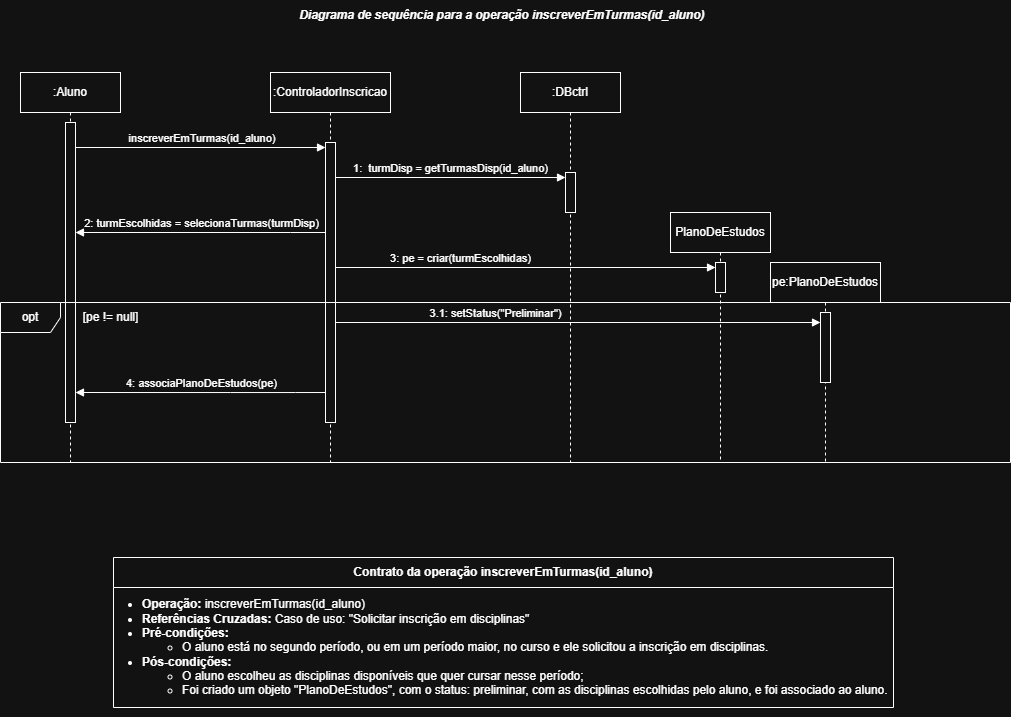

The diagram above was exported from draw.io. Its source (the exported page's mxGraphModel, read from the mxfile embedded in the PNG):
<mxGraphModel dx="1426" dy="751" grid="1" gridSize="10" guides="1" tooltips="1" connect="1" arrows="1" fold="1" page="1" pageScale="1" pageWidth="827" pageHeight="1169" math="0" shadow="0">
  <root>
    <mxCell id="0" />
    <mxCell id="1" parent="0" />
    <mxCell id="_wgGaHdWEy1b3Q2WfcSZ-2" value="&lt;b&gt;&lt;i&gt;Diagrama de sequência para a operação inscreverEmTurmas(id_aluno)&lt;/i&gt;&lt;/b&gt;&lt;b&gt;&lt;i&gt;&amp;nbsp;&lt;/i&gt;&lt;/b&gt;" style="text;html=1;align=center;verticalAlign=middle;resizable=0;points=[];autosize=1;strokeColor=none;fillColor=none;" parent="1" vertex="1">
      <mxGeometry x="328" y="28" width="430" height="30" as="geometry" />
    </mxCell>
    <mxCell id="_wgGaHdWEy1b3Q2WfcSZ-3" value="Contrato da operação inscreverEmTurmas(id_aluno)" style="swimlane;whiteSpace=wrap;html=1;startSize=30;" parent="1" vertex="1">
      <mxGeometry x="153" y="585" width="780" height="150" as="geometry" />
    </mxCell>
    <mxCell id="_wgGaHdWEy1b3Q2WfcSZ-5" value="&lt;div&gt;&lt;ul&gt;&lt;li&gt;&lt;span style=&quot;background-color: transparent; color: light-dark(rgb(0, 0, 0), rgb(255, 255, 255));&quot;&gt;&lt;b&gt;Operação: &lt;/b&gt;inscreverEmTurmas(id_aluno)&lt;/span&gt;&lt;/li&gt;&lt;li&gt;&lt;b&gt;Referências Cruzadas:&lt;/b&gt; Caso de uso: &quot;Solicitar inscrição em disciplinas&quot;&lt;/li&gt;&lt;li&gt;&lt;b&gt;Pré-condições:&lt;/b&gt;&amp;nbsp;&amp;nbsp;&lt;/li&gt;&lt;ul&gt;&lt;li&gt;O aluno está no segundo período, ou em um período maior, no curso e ele solicitou a inscrição em disciplinas.&lt;/li&gt;&lt;/ul&gt;&lt;li&gt;&lt;b&gt;Pós-condições:&lt;/b&gt;&lt;/li&gt;&lt;ul&gt;&lt;li&gt;&lt;span style=&quot;background-color: transparent; color: light-dark(rgb(0, 0, 0), rgb(255, 255, 255));&quot;&gt;O aluno escolheu as disciplinas disponíveis que quer cursar nesse período;&lt;/span&gt;&lt;/li&gt;&lt;li&gt;Foi criado um objeto &quot;PlanoDeEstudos&quot;, com o status: preliminar, com as disciplinas escolhidas pelo aluno, e foi associado ao aluno.&lt;/li&gt;&lt;/ul&gt;&lt;/ul&gt;&lt;/div&gt;" style="text;html=1;align=left;verticalAlign=middle;resizable=0;points=[];autosize=1;strokeColor=none;fillColor=none;" parent="1" vertex="1">
      <mxGeometry x="140" y="605" width="810" height="140" as="geometry" />
    </mxCell>
    <mxCell id="_wgGaHdWEy1b3Q2WfcSZ-20" value=":ControladorInscricao" style="shape=umlLifeline;perimeter=lifelinePerimeter;whiteSpace=wrap;html=1;container=1;dropTarget=0;collapsible=0;recursiveResize=0;outlineConnect=0;portConstraint=eastwest;newEdgeStyle={&quot;curved&quot;:0,&quot;rounded&quot;:0};" parent="1" vertex="1">
      <mxGeometry x="310" y="100" width="120" height="390" as="geometry" />
    </mxCell>
    <mxCell id="_wgGaHdWEy1b3Q2WfcSZ-28" value="" style="html=1;points=[[0,0,0,0,5],[0,1,0,0,-5],[1,0,0,0,5],[1,1,0,0,-5]];perimeter=orthogonalPerimeter;outlineConnect=0;targetShapes=umlLifeline;portConstraint=eastwest;newEdgeStyle={&quot;curved&quot;:0,&quot;rounded&quot;:0};" parent="_wgGaHdWEy1b3Q2WfcSZ-20" vertex="1">
      <mxGeometry x="55" y="70" width="10" height="280" as="geometry" />
    </mxCell>
    <mxCell id="_wgGaHdWEy1b3Q2WfcSZ-24" value=":Aluno" style="shape=umlLifeline;perimeter=lifelinePerimeter;whiteSpace=wrap;html=1;container=1;dropTarget=0;collapsible=0;recursiveResize=0;outlineConnect=0;portConstraint=eastwest;newEdgeStyle={&quot;curved&quot;:0,&quot;rounded&quot;:0};" parent="1" vertex="1">
      <mxGeometry x="60" y="100" width="100" height="390" as="geometry" />
    </mxCell>
    <mxCell id="_wgGaHdWEy1b3Q2WfcSZ-26" value="" style="html=1;points=[[0,0,0,0,5],[0,1,0,0,-5],[1,0,0,0,5],[1,1,0,0,-5]];perimeter=orthogonalPerimeter;outlineConnect=0;targetShapes=umlLifeline;portConstraint=eastwest;newEdgeStyle={&quot;curved&quot;:0,&quot;rounded&quot;:0};" parent="_wgGaHdWEy1b3Q2WfcSZ-24" vertex="1">
      <mxGeometry x="45" y="50" width="10" height="300" as="geometry" />
    </mxCell>
    <mxCell id="_wgGaHdWEy1b3Q2WfcSZ-25" value=":DBctrl" style="shape=umlLifeline;perimeter=lifelinePerimeter;whiteSpace=wrap;html=1;container=1;dropTarget=0;collapsible=0;recursiveResize=0;outlineConnect=0;portConstraint=eastwest;newEdgeStyle={&quot;curved&quot;:0,&quot;rounded&quot;:0};" parent="1" vertex="1">
      <mxGeometry x="560" y="100" width="100" height="390" as="geometry" />
    </mxCell>
    <mxCell id="_wgGaHdWEy1b3Q2WfcSZ-29" value="" style="html=1;points=[[0,0,0,0,5],[0,1,0,0,-5],[1,0,0,0,5],[1,1,0,0,-5]];perimeter=orthogonalPerimeter;outlineConnect=0;targetShapes=umlLifeline;portConstraint=eastwest;newEdgeStyle={&quot;curved&quot;:0,&quot;rounded&quot;:0};" parent="_wgGaHdWEy1b3Q2WfcSZ-25" vertex="1">
      <mxGeometry x="45" y="100" width="10" height="40" as="geometry" />
    </mxCell>
    <mxCell id="_wgGaHdWEy1b3Q2WfcSZ-27" value="&amp;nbsp;inscreverEmTurmas(id_aluno)" style="html=1;verticalAlign=bottom;endArrow=block;curved=0;rounded=0;entryX=0;entryY=0;entryDx=0;entryDy=5;entryPerimeter=0;" parent="1" source="_wgGaHdWEy1b3Q2WfcSZ-26" target="_wgGaHdWEy1b3Q2WfcSZ-28" edge="1">
      <mxGeometry width="80" relative="1" as="geometry">
        <mxPoint x="200" y="170" as="sourcePoint" />
        <mxPoint x="280" y="170" as="targetPoint" />
      </mxGeometry>
    </mxCell>
    <mxCell id="_wgGaHdWEy1b3Q2WfcSZ-30" value="1:&amp;nbsp; turmDisp = getTurmasDisp(id_aluno)" style="html=1;verticalAlign=bottom;endArrow=block;curved=0;rounded=0;entryX=0;entryY=0;entryDx=0;entryDy=5;entryPerimeter=0;" parent="1" source="_wgGaHdWEy1b3Q2WfcSZ-28" target="_wgGaHdWEy1b3Q2WfcSZ-29" edge="1">
      <mxGeometry width="80" relative="1" as="geometry">
        <mxPoint x="380" y="210" as="sourcePoint" />
        <mxPoint x="460" y="210" as="targetPoint" />
      </mxGeometry>
    </mxCell>
    <mxCell id="_wgGaHdWEy1b3Q2WfcSZ-32" value="" style="html=1;verticalAlign=bottom;endArrow=block;curved=0;rounded=0;" parent="1" source="_wgGaHdWEy1b3Q2WfcSZ-28" target="_wgGaHdWEy1b3Q2WfcSZ-26" edge="1">
      <mxGeometry width="80" relative="1" as="geometry">
        <mxPoint x="480" y="260" as="sourcePoint" />
        <mxPoint x="180" y="260" as="targetPoint" />
        <Array as="points">
          <mxPoint x="330" y="260" />
        </Array>
      </mxGeometry>
    </mxCell>
    <mxCell id="_wgGaHdWEy1b3Q2WfcSZ-34" value="2: turmEscolhidas = selecionaTurmas(turmDisp)" style="edgeLabel;html=1;align=center;verticalAlign=middle;resizable=0;points=[];" parent="_wgGaHdWEy1b3Q2WfcSZ-32" vertex="1" connectable="0">
      <mxGeometry x="0.0028" y="-1" relative="1" as="geometry">
        <mxPoint y="-9" as="offset" />
      </mxGeometry>
    </mxCell>
    <mxCell id="_wgGaHdWEy1b3Q2WfcSZ-37" value="pe:PlanoDeEstudos" style="shape=umlLifeline;perimeter=lifelinePerimeter;whiteSpace=wrap;html=1;container=1;dropTarget=0;collapsible=0;recursiveResize=0;outlineConnect=0;portConstraint=eastwest;newEdgeStyle={&quot;curved&quot;:0,&quot;rounded&quot;:0};" parent="1" vertex="1">
      <mxGeometry x="810" y="290" width="110" height="200" as="geometry" />
    </mxCell>
    <mxCell id="_wgGaHdWEy1b3Q2WfcSZ-40" value="" style="html=1;points=[[0,0,0,0,5],[0,1,0,0,-5],[1,0,0,0,5],[1,1,0,0,-5]];perimeter=orthogonalPerimeter;outlineConnect=0;targetShapes=umlLifeline;portConstraint=eastwest;newEdgeStyle={&quot;curved&quot;:0,&quot;rounded&quot;:0};" parent="_wgGaHdWEy1b3Q2WfcSZ-37" vertex="1">
      <mxGeometry x="50" y="50" width="10" height="70" as="geometry" />
    </mxCell>
    <mxCell id="_wgGaHdWEy1b3Q2WfcSZ-45" value="" style="html=1;verticalAlign=bottom;endArrow=block;curved=0;rounded=0;" parent="1" edge="1">
      <mxGeometry width="80" relative="1" as="geometry">
        <mxPoint x="365" y="420" as="sourcePoint" />
        <mxPoint x="115" y="420" as="targetPoint" />
        <Array as="points">
          <mxPoint x="335" y="420.03" />
          <mxPoint x="270" y="420.03" />
        </Array>
      </mxGeometry>
    </mxCell>
    <mxCell id="_wgGaHdWEy1b3Q2WfcSZ-46" value="4: associaPlanoDeEstudos(pe)" style="edgeLabel;html=1;align=center;verticalAlign=middle;resizable=0;points=[];" parent="_wgGaHdWEy1b3Q2WfcSZ-45" vertex="1" connectable="0">
      <mxGeometry x="0.0028" y="-1" relative="1" as="geometry">
        <mxPoint y="-9" as="offset" />
      </mxGeometry>
    </mxCell>
    <mxCell id="_wgGaHdWEy1b3Q2WfcSZ-48" value="PlanoDeEstudos" style="shape=umlLifeline;perimeter=lifelinePerimeter;whiteSpace=wrap;html=1;container=1;dropTarget=0;collapsible=0;recursiveResize=0;outlineConnect=0;portConstraint=eastwest;newEdgeStyle={&quot;curved&quot;:0,&quot;rounded&quot;:0};" parent="1" vertex="1">
      <mxGeometry x="710" y="240" width="100" height="250" as="geometry" />
    </mxCell>
    <mxCell id="_wgGaHdWEy1b3Q2WfcSZ-50" value="" style="html=1;points=[[0,0,0,0,5],[0,1,0,0,-5],[1,0,0,0,5],[1,1,0,0,-5]];perimeter=orthogonalPerimeter;outlineConnect=0;targetShapes=umlLifeline;portConstraint=eastwest;newEdgeStyle={&quot;curved&quot;:0,&quot;rounded&quot;:0};" parent="_wgGaHdWEy1b3Q2WfcSZ-48" vertex="1">
      <mxGeometry x="45" y="50" width="10" height="30" as="geometry" />
    </mxCell>
    <mxCell id="_wgGaHdWEy1b3Q2WfcSZ-51" value="3: pe = criar(turmEscolhidas)" style="html=1;verticalAlign=bottom;endArrow=block;curved=0;rounded=0;entryX=0;entryY=0;entryDx=0;entryDy=5;entryPerimeter=0;" parent="1" source="_wgGaHdWEy1b3Q2WfcSZ-28" target="_wgGaHdWEy1b3Q2WfcSZ-50" edge="1">
      <mxGeometry x="-0.3421" width="80" relative="1" as="geometry">
        <mxPoint x="440" y="360" as="sourcePoint" />
        <mxPoint x="520" y="360" as="targetPoint" />
        <mxPoint as="offset" />
      </mxGeometry>
    </mxCell>
    <mxCell id="_wgGaHdWEy1b3Q2WfcSZ-52" value="opt" style="shape=umlFrame;whiteSpace=wrap;html=1;pointerEvents=0;" parent="1" vertex="1">
      <mxGeometry x="40" y="330" width="1010" height="160" as="geometry" />
    </mxCell>
    <mxCell id="_wgGaHdWEy1b3Q2WfcSZ-53" value="[pe != null]" style="text;html=1;align=center;verticalAlign=middle;resizable=0;points=[];autosize=1;strokeColor=none;fillColor=none;" parent="1" vertex="1">
      <mxGeometry x="110" y="330" width="80" height="30" as="geometry" />
    </mxCell>
    <mxCell id="oyc0WEIZGd8pLBZOBWep-1" value="3.1: setStatus(&quot;Preliminar&quot;)" style="html=1;verticalAlign=bottom;endArrow=block;curved=0;rounded=0;entryX=0;entryY=0;entryDx=0;entryDy=5;entryPerimeter=0;" edge="1" parent="1">
      <mxGeometry x="-0.3421" width="80" relative="1" as="geometry">
        <mxPoint x="375" y="350" as="sourcePoint" />
        <mxPoint x="860" y="350" as="targetPoint" />
        <mxPoint as="offset" />
      </mxGeometry>
    </mxCell>
  </root>
</mxGraphModel>